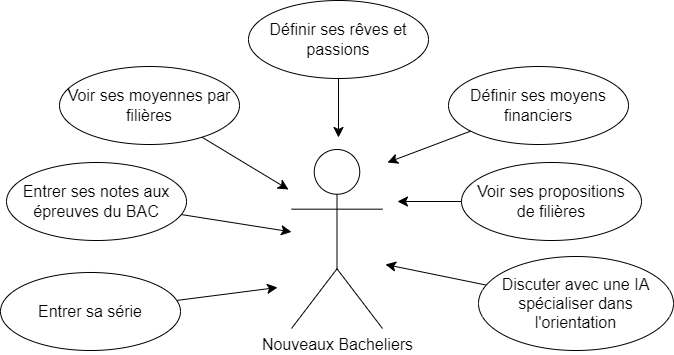

The diagram above was exported from draw.io. Its source (the exported page's mxGraphModel, read from the mxfile embedded in the PNG):
<mxGraphModel dx="1120" dy="884" grid="0" gridSize="10" guides="1" tooltips="1" connect="1" arrows="1" fold="1" page="0" pageScale="1" pageWidth="827" pageHeight="1169" math="0" shadow="0">
  <root>
    <mxCell id="0" />
    <mxCell id="1" parent="0" />
    <mxCell id="BLoG_k4Fl6hNproXt0EZ-1" value="Nouveaux Bacheliers&lt;span id=&quot;docs-internal-guid-da75c117-7fff-f107-a890-4778e28b74f5&quot;&gt;&lt;/span&gt;" style="shape=umlActor;verticalLabelPosition=bottom;verticalAlign=top;html=1;outlineConnect=0;fontSize=16;" vertex="1" parent="1">
      <mxGeometry x="368" y="109" width="91" height="179" as="geometry" />
    </mxCell>
    <mxCell id="BLoG_k4Fl6hNproXt0EZ-10" style="edgeStyle=none;curved=1;rounded=0;orthogonalLoop=1;jettySize=auto;html=1;fontSize=12;startSize=8;endSize=8;" edge="1" parent="1" source="BLoG_k4Fl6hNproXt0EZ-3" target="BLoG_k4Fl6hNproXt0EZ-1">
      <mxGeometry relative="1" as="geometry" />
    </mxCell>
    <mxCell id="BLoG_k4Fl6hNproXt0EZ-3" value="Entrer ses notes aux épreuves du BAC" style="ellipse;whiteSpace=wrap;html=1;fontSize=16;" vertex="1" parent="1">
      <mxGeometry x="83" y="122" width="180" height="78" as="geometry" />
    </mxCell>
    <mxCell id="BLoG_k4Fl6hNproXt0EZ-15" style="edgeStyle=none;curved=1;rounded=0;orthogonalLoop=1;jettySize=auto;html=1;fontSize=12;startSize=8;endSize=8;" edge="1" parent="1" source="BLoG_k4Fl6hNproXt0EZ-4">
      <mxGeometry relative="1" as="geometry">
        <mxPoint x="462" y="224" as="targetPoint" />
      </mxGeometry>
    </mxCell>
    <mxCell id="BLoG_k4Fl6hNproXt0EZ-4" value="Discuter avec une IA spécialiser dans l'orientation" style="ellipse;whiteSpace=wrap;html=1;fontSize=16;" vertex="1" parent="1">
      <mxGeometry x="555" y="216" width="195" height="94" as="geometry" />
    </mxCell>
    <mxCell id="BLoG_k4Fl6hNproXt0EZ-16" style="edgeStyle=none;curved=1;rounded=0;orthogonalLoop=1;jettySize=auto;html=1;fontSize=12;startSize=8;endSize=8;" edge="1" parent="1" source="BLoG_k4Fl6hNproXt0EZ-5">
      <mxGeometry relative="1" as="geometry">
        <mxPoint x="354" y="247" as="targetPoint" />
      </mxGeometry>
    </mxCell>
    <mxCell id="BLoG_k4Fl6hNproXt0EZ-5" value="Entrer sa série" style="ellipse;whiteSpace=wrap;html=1;fontSize=16;" vertex="1" parent="1">
      <mxGeometry x="77" y="232" width="180" height="78" as="geometry" />
    </mxCell>
    <mxCell id="BLoG_k4Fl6hNproXt0EZ-11" style="edgeStyle=none;curved=1;rounded=0;orthogonalLoop=1;jettySize=auto;html=1;fontSize=12;startSize=8;endSize=8;" edge="1" parent="1" source="BLoG_k4Fl6hNproXt0EZ-6">
      <mxGeometry relative="1" as="geometry">
        <mxPoint x="365" y="149" as="targetPoint" />
      </mxGeometry>
    </mxCell>
    <mxCell id="BLoG_k4Fl6hNproXt0EZ-6" value="Voir ses moyennes par filières" style="ellipse;whiteSpace=wrap;html=1;fontSize=16;" vertex="1" parent="1">
      <mxGeometry x="136" y="26" width="180" height="78" as="geometry" />
    </mxCell>
    <mxCell id="BLoG_k4Fl6hNproXt0EZ-12" style="edgeStyle=none;curved=1;rounded=0;orthogonalLoop=1;jettySize=auto;html=1;fontSize=12;startSize=8;endSize=8;" edge="1" parent="1" source="BLoG_k4Fl6hNproXt0EZ-7">
      <mxGeometry relative="1" as="geometry">
        <mxPoint x="415" y="97" as="targetPoint" />
      </mxGeometry>
    </mxCell>
    <mxCell id="BLoG_k4Fl6hNproXt0EZ-7" value="Définir ses rêves et passions" style="ellipse;whiteSpace=wrap;html=1;fontSize=16;" vertex="1" parent="1">
      <mxGeometry x="325" y="-40" width="180" height="78" as="geometry" />
    </mxCell>
    <mxCell id="BLoG_k4Fl6hNproXt0EZ-13" style="edgeStyle=none;curved=1;rounded=0;orthogonalLoop=1;jettySize=auto;html=1;fontSize=12;startSize=8;endSize=8;" edge="1" parent="1" source="BLoG_k4Fl6hNproXt0EZ-8">
      <mxGeometry relative="1" as="geometry">
        <mxPoint x="464" y="122" as="targetPoint" />
      </mxGeometry>
    </mxCell>
    <mxCell id="BLoG_k4Fl6hNproXt0EZ-8" value="Définir ses moyens financiers" style="ellipse;whiteSpace=wrap;html=1;fontSize=16;" vertex="1" parent="1">
      <mxGeometry x="525" y="26" width="180" height="78" as="geometry" />
    </mxCell>
    <mxCell id="BLoG_k4Fl6hNproXt0EZ-14" style="edgeStyle=none;curved=1;rounded=0;orthogonalLoop=1;jettySize=auto;html=1;fontSize=12;startSize=8;endSize=8;" edge="1" parent="1" source="BLoG_k4Fl6hNproXt0EZ-9">
      <mxGeometry relative="1" as="geometry">
        <mxPoint x="474" y="161" as="targetPoint" />
      </mxGeometry>
    </mxCell>
    <mxCell id="BLoG_k4Fl6hNproXt0EZ-9" value="Voir ses propositions &lt;br&gt;de filières" style="ellipse;whiteSpace=wrap;html=1;fontSize=16;" vertex="1" parent="1">
      <mxGeometry x="538" y="122" width="180" height="78" as="geometry" />
    </mxCell>
  </root>
</mxGraphModel>